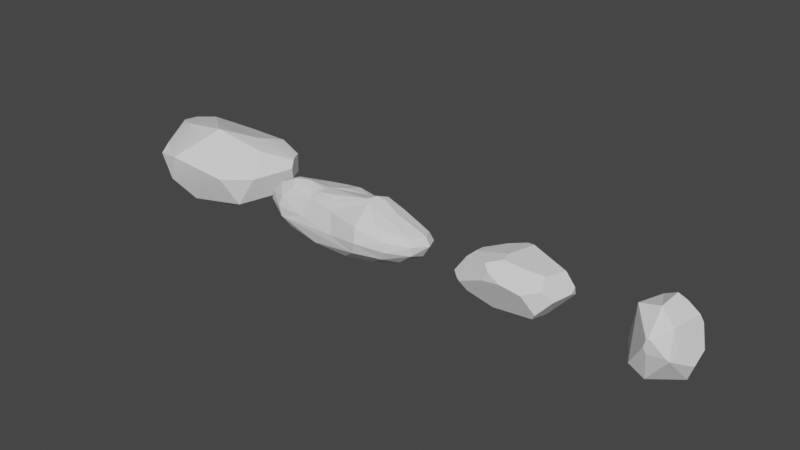 # Source: rocks.blend  (saved by Blender 2.82.7; exported with 4.5.12 LTS)
import bpy
from mathutils import Matrix  # noqa: F401  (used for matrix-valued properties, if any)

bpy.ops.wm.read_factory_settings(use_empty=True)
scene = bpy.context.scene
scene.name = 'Scene'

# ---- collections
col_collection = bpy.data.collections.new('Collection'); scene.collection.children.link(col_collection)

# ---- node groups
ng_auto_smooth = bpy.data.node_groups.new('Auto Smooth', 'GeometryNodeTree')
_s = ng_auto_smooth.interface.new_socket(name='Geometry', in_out='OUTPUT', socket_type='NodeSocketGeometry')
_s = ng_auto_smooth.interface.new_socket(name='Geometry', in_out='INPUT', socket_type='NodeSocketGeometry')
_s = ng_auto_smooth.interface.new_socket(name='Angle', in_out='INPUT', socket_type='NodeSocketFloat')
_s.subtype = 'ANGLE'
_s.min_value = 0.0
_s.max_value = 3.142
ng_auto_smooth.is_modifier = True
_N = ng_auto_smooth.nodes; _L = ng_auto_smooth.links
n0 = _N.new('NodeGroupOutput'); n0.name = 'Group Output'; n0.location = (480, -100)
n1 = _N.new('NodeGroupInput'); n1.name = 'Group Input'; n1.location = (-420, -300)
n2 = _N.new('NodeGroupInput'); n2.name = 'Group Input.001'; n2.location = (-60, -100)
n3 = _N.new('GeometryNodeSetShadeSmooth'); n3.name = 'Set Shade Smooth'; n3.location = (120, -100)
n3.domain = 'EDGE'
n4 = _N.new('GeometryNodeSetShadeSmooth'); n4.name = 'Set Shade Smooth.001'; n4.location = (300, -100)
n5 = _N.new('GeometryNodeInputMeshEdgeAngle'); n5.name = 'Edge Angle'; n5.location = (-420, -220)
n6 = _N.new('GeometryNodeInputEdgeSmooth'); n6.name = 'Is Edge Smooth'; n6.location = (-60, -160)
n7 = _N.new('GeometryNodeInputShadeSmooth'); n7.name = 'Is Face Smooth'; n7.location = (-240, -340)
n8 = _N.new('FunctionNodeBooleanMath'); n8.name = 'Boolean Math'; n8.location = (-60, -220)
n9 = _N.new('FunctionNodeCompare'); n9.name = 'Compare'; n9.location = (-240, -180)
n9.operation = 'LESS_EQUAL'
_L.new(n5.outputs[0], n9.inputs[0])
_L.new(n4.outputs[0], n0.inputs[0])
_L.new(n1.outputs[1], n9.inputs[1])
_L.new(n9.outputs[0], n8.inputs[0])
_L.new(n7.outputs[0], n8.inputs[1])
_L.new(n2.outputs[0], n3.inputs[0])
_L.new(n6.outputs[0], n3.inputs[1])
_L.new(n3.outputs[0], n4.inputs[0])
_L.new(n8.outputs[0], n3.inputs[2])
n0.is_active_output = True

# ---- world
world_world = bpy.data.worlds.new('World'); scene.world = world_world
world_world.use_nodes = True; world_world.node_tree.nodes.clear()
_N = world_world.node_tree.nodes; _L = world_world.node_tree.links
n0 = _N.new('ShaderNodeOutputWorld'); n0.name = 'World Output'; n0.location = (300, 300)
n1 = _N.new('ShaderNodeBackground'); n1.name = 'Background'; n1.location = (10, 300)
n1.inputs[0].default_value = (0.05088, 0.05088, 0.05088, 1.0)
_L.new(n1.outputs[0], n0.inputs[0])
n0.is_active_output = True
world_world.color = (0.05088, 0.05088, 0.05088)
world_world.use_sun_shadow = False
world_world.sun_shadow_jitter_overblur = 0.0

# ---- meshes
me_cube_002 = bpy.data.meshes.new('Cube.002')
me_cube_002.from_pydata([(-0.007372, -0.01011, -0.008409), (-0.01204, 0.00104, -0.00596), (-0.00788, -0.00653, -0.01176), (-0.01102, -0.004186, -0.003465), (-0.005326, 0.006016, 0.01109), (-0.008964, 0.006235, -0.004301), (0.007837, 0.007713, 0.00349), (0.009241, -0.0003814, -0.01289), (0.006134, 0.00635, -0.01125), (0.005688, -0.007429, 0.008777), (0.008783, -0.007368, -0.0006179), (0.007414, -0.01167, -0.001095), (-0.001098, -0.01002, -0.01202), (-0.0085, -0.005225, 0.01169), (-0.005777, 0.01066, -0.002554), (0.0003213, 0.008706, -0.005764), (0.01167, 0.004601, -0.002867), (0.01175, -0.001922, -0.00602), (-0.001782, -0.0004046, -0.01441), (0.0005662, 0.00363, 0.01486), (-2.515e-10, -0.005847, 0.01405), (0.001435, -0.01401, 0.005626), (0.0001232, -0.01355, -0.0003122), (-0.001004, -0.01411, 0.002245), (0.0006154, -0.01423, 0.005977), (0.006268, -0.01227, -4.495e-05), (-8.689e-05, -0.01434, 0.005626), (-0.003782, 0.007696, 0.01009), (0.008133, 0.005439, 0.008873), (0.009287, 0.006426, 0.005812), (0.0003258, 0.005469, 0.01321), (-0.003475, 0.01095, 0.001969), (-0.0001075, 0.01018, 0.001944), (0.008475, 0.00572, 0.007995), (0.003658, 0.004982, 0.01252)], [], [(13, 1, 3), (0, 3, 2), (3, 1, 2), (27, 30, 34, 28, 33, 29, 6, 32, 31), (6, 15, 32), (5, 14, 15), (4, 14, 5), (16, 10, 17), (33, 10, 16, 29), (10, 11, 17), (17, 11, 7), (23, 0, 12, 22), (26, 13, 0, 23), (2, 12, 0), (18, 2, 1), (5, 18, 1), (27, 4, 19, 30), (17, 7, 8, 16), (15, 6, 8), (8, 6, 16), (10, 9, 11), (0, 13, 3), (8, 7, 18), (18, 12, 2), (18, 7, 12), (5, 15, 18), (15, 8, 18), (12, 7, 11), (4, 5, 1, 13), (20, 19, 4, 13), (34, 30, 19), (20, 13, 26, 24), (26, 23, 22, 25, 21, 24), (11, 25, 22, 12), (9, 21, 25, 11), (20, 24, 21, 9), (14, 31, 32, 15), (10, 33, 28, 9), (9, 28, 34, 19, 20), (6, 29, 16), (4, 27, 31, 14)])
_uv = me_cube_002.uv_layers.new(name='UVMap')
_uv.uv.foreach_set('vector', [0.8737, 0.8174, 0.7497, 0.8032, 0.7789, 0.7833, 0.7663, 0.7515, 0.7789, 0.7833, 0.7366, 0.7622, 0.7789, 0.7833, 0.7497, 0.8032, 0.7366, 0.7622, 0.619, 0.933, 0.5851, 0.9192, 0.5765, 0.8996, 0.5808, 0.8661, 0.5846, 0.862, 0.5943, 0.8519, 0.6135, 0.8536, 0.6528, 0.892, 0.6655, 0.9101, 0.6131, 0.8511, 0.6914, 0.8583, 0.6528, 0.892, 0.4532, 0.9348, 0.4442, 0.8991, 0.4835, 0.8807, 0.8421, 0.886, 0.7478, 0.8806, 0.7474, 0.8437, 0.2163, 0.8462, 0.2401, 0.9192, 0.2084, 0.8767, 0.2688, 0.8599, 0.2401, 0.9192, 0.2163, 0.8462, 0.2573, 0.8518, 0.2401, 0.9192, 0.2403, 0.946, 0.2084, 0.8767, 0.2084, 0.8767, 0.2403, 0.946, 0.1595, 0.8754, 0.2407, 0.9947, 0.1557, 0.9947, 0.1516, 0.9665, 0.2281, 0.9858, 0.9122, 0.6213, 0.9897, 0.5747, 0.9601, 0.6855, 0.9166, 0.6381, 0.5266, 0.9903, 0.5733, 0.9725, 0.5426, 1.0, 0.5267, 0.9372, 0.5266, 0.9903, 0.4663, 0.9732, 0.4532, 0.9348, 0.5267, 0.9372, 0.4663, 0.9732, 0.8324, 0.8974, 0.8421, 0.886, 0.8737, 0.8984, 0.8589, 0.9041, 0.6405, 0.7765, 0.6883, 0.7673, 0.6978, 0.8048, 0.6309, 0.8045, 0.6914, 0.8583, 0.6131, 0.8511, 0.6978, 0.8048, 0.6978, 0.8048, 0.6131, 0.8511, 0.6309, 0.8045, 0.2401, 0.9192, 0.2862, 0.9375, 0.2403, 0.946, 0.9601, 0.6855, 0.9897, 0.5747, 1.0, 0.6467, 0.5258, 0.8675, 0.5733, 0.8824, 0.5267, 0.9372, 0.5267, 0.9372, 0.5733, 0.9725, 0.5266, 0.9903, 0.5267, 0.9372, 0.5733, 0.8824, 0.5733, 0.9725, 0.4532, 0.9348, 0.4835, 0.8807, 0.5267, 0.9372, 0.4835, 0.8807, 0.5258, 0.8675, 0.5267, 0.9372, 0.1516, 0.9665, 0.1595, 0.8754, 0.2403, 0.946, 0.8421, 0.886, 0.7474, 0.8437, 0.7497, 0.8032, 0.8737, 0.8174, 0.9383, 0.548, 0.9603, 0.5053, 1.0, 0.5261, 0.9897, 0.5747, 0.5765, 0.8996, 0.5851, 0.9192, 0.5733, 0.9195, 0.9383, 0.548, 0.9897, 0.5747, 0.9122, 0.6213, 0.9085, 0.6177, 0.2631, 0.994, 0.2407, 0.9947, 0.2281, 0.9858, 0.2442, 0.9543, 0.2667, 0.9861, 0.2669, 0.9908, 0.2403, 0.946, 0.2442, 0.9543, 0.2281, 0.9858, 0.1516, 0.9665, 0.2862, 0.9375, 0.2667, 0.9861, 0.2442, 0.9543, 0.2403, 0.946, 0.9383, 0.548, 0.9085, 0.6177, 0.904, 0.6167, 0.8974, 0.5668, 0.6978, 0.9039, 0.6655, 0.9101, 0.6528, 0.892, 0.6914, 0.8583, 0.2401, 0.9192, 0.2688, 0.8599, 0.2734, 0.8632, 0.2862, 0.9375, 0.8974, 0.5668, 0.9166, 0.51, 0.9441, 0.5043, 0.9603, 0.5053, 0.9383, 0.548, 0.6108, 0.8524, 0.5943, 0.8519, 0.6309, 0.8045, 0.8421, 0.886, 0.8324, 0.8974, 0.7752, 0.8986, 0.7478, 0.8806])
me_cube_002.use_remesh_fix_poles = True
me_cube_002.use_remesh_preserve_attributes = False
me_cube_002.use_mirror_vertex_groups = False
me_cube_002.update()
me_sphere = bpy.data.meshes.new('Sphere')
me_sphere.from_pydata([(-0.001302, 0.008849, 0.006942), (0.001337, 0.011, 0.002788), (0.001687, 0.01479, -0.003484), (0.0007928, 0.01587, -0.006852), (0.0002731, 0.01123, -0.01176), (-0.000174, 0.004844, -0.01457), (0.007714, 0.005204, 0.008658), (0.01049, 0.006507, 0.006841), (0.01643, 0.007686, 0.000334), (0.0199, 0.01168, -0.006875), (0.01269, 0.01305, -0.008758), (0.009946, 0.01066, -0.01149), (0.008353, 0.005778, -0.01382), (0.006474, 0.002103, 0.009861), (0.01526, 0.004672, 0.01059), (0.02606, 0.008737, 0.002421), (0.02789, 0.01049, -0.003186), (0.02461, 0.01057, -0.007476), (0.01816, 0.00829, -0.01139), (0.02121, 0.006918, 0.006329), (0.03459, 0.005855, 0.001434), (0.03647, 0.006347, -0.001715), (0.03293, 0.005891, -0.006869), (0.02401, 0.004513, -0.01129), (0.01417, -0.0007347, 0.01256), (0.01691, 0.0009968, 0.01113), (0.0227, 0.0005271, 0.007638), (0.03679, 0.001097, 0.002091), (0.03909, 0.0005678, -0.001222), (0.03608, 0.000239, -0.006186), (0.02634, 0.0001656, -0.0111), (0.01246, 0.001168, -0.0142), (0.02081, -0.004587, 0.008063), (0.03385, -0.004979, 0.002237), (0.03585, -0.006195, -0.0002103), (0.0355, -0.006223, -0.003889), (0.02897, -0.00517, -0.009127), (0.0177, -0.003233, -0.01306), (0.01256, -0.004812, 0.01257), (0.0145, -0.005861, 0.01191), (0.02326, -0.01066, 0.005083), (0.02751, -0.0117, 0.0009909), (0.0276, -0.01214, -0.002724), (0.02532, -0.0111, -0.006672), (0.01813, -0.007998, -0.01143), (-0.0003502, -0.006461, 0.0092), (0.01471, -0.01446, 0.004829), (0.0155, -0.01607, -0.001228), (0.004839, -0.004292, -0.01455), (-0.0003317, -0.007886, 0.008511), (-0.0008403, -0.01068, 0.004915), (0.001849, -0.01415, -0.002926), (0.01368, -0.01496, -0.006268), (0.006778, -0.01123, -0.01147), (-0.00733, -0.006731, 0.009566), (-0.01342, -0.008795, 0.006173), (-0.01544, -0.01205, -0.001118), (-0.00824, -0.01239, -0.01021), (-0.003634, -0.008285, -0.01342), (-0.01317, -0.006063, 0.00882), (-0.02362, -0.008119, 0.007544), (-0.02744, -0.01083, 0.003544), (-0.02815, -0.01207, -0.0004734), (-0.02684, -0.01201, -0.004645), (-0.02329, -0.01043, -0.008646), (-0.01762, -0.008352, -0.01179), (-0.01019, -0.004252, 0.009401), (-0.02516, -0.004793, 0.009944), (-0.03184, -0.006082, 0.007122), (-0.0361, -0.006956, 0.002526), (-0.0369, -0.007032, -0.001665), (-0.03267, -0.00634, -0.007329), (-0.0235, -0.004615, -0.01184), (-0.03552, -0.0001452, 0.004986), (-0.03875, -9.652e-06, 0.002499), (-0.0398, -0.000228, -0.0004369), (-0.03869, -0.0002266, -0.004225), (-0.03163, -0.0002134, -0.009532), (-0.01961, -0.0001294, -0.01332), (-0.009644, -0.002846, -0.01457), (-0.01894, -0.002812, 0.01037), (-0.02578, -0.001668, 0.009382), (-0.03623, 0.006154, 0.0003268), (-0.03593, 0.006545, -0.003336), (-0.03278, 0.005956, -0.007276), (-0.02356, 0.004286, -0.01184), (-0.01056, -0.001728, 0.00924), (-0.01963, 0.00759, 0.00598), (-0.02498, 0.01069, 0.002888), (-0.02803, 0.01186, -0.002189), (-0.02503, 0.01119, -0.007191), (-0.01788, 0.008004, -0.01182), (-0.01234, 0.003784, -0.01406), (-0.003262, 0.001176, -0.01504), (-0.009051, 0.009313, 0.006704), (-0.01399, 0.01376, 0.003791), (-0.01506, 0.01597, -0.001738), (-0.0134, 0.01512, -0.006553), (-0.009552, 0.01049, -0.01175), (-0.004572, 0.001225, 0.009658), (-0.000882, 0.006818, 0.008908)], [], [(2, 9, 3), (6, 13, 14), (9, 17, 10), (15, 19, 20), (12, 31, 5), (93, 5, 31), (19, 25, 26), (30, 36, 37), (31, 37, 48), (93, 31, 48), (28, 34, 35), (29, 35, 36), (33, 41, 34), (35, 42, 43), (36, 43, 44), (32, 40, 33), (37, 44, 48), (40, 46, 41), (45, 49, 38), (38, 49, 39), (9, 2, 1, 8), (51, 63, 52), (49, 54, 55), (63, 64, 57), (55, 59, 67), (55, 67, 60), (57, 65, 58), (55, 60, 61), (58, 79, 48), (93, 48, 79), (61, 68, 69), (62, 70, 63), (59, 66, 80), (63, 71, 64), (60, 67, 68), (70, 76, 71), (67, 80, 81), (71, 77, 72), (72, 78, 79), (78, 85, 92), (74, 82, 75), (76, 83, 84), (80, 87, 81), (77, 84, 85), (13, 6, 100, 99), (6, 7, 0, 100), (3, 9, 10), (11, 4, 3, 10), (7, 8, 1, 0), (12, 5, 4, 11), (16, 9, 8, 15), (14, 19, 7, 6), (9, 16, 17), (18, 11, 10, 17), (19, 15, 8, 7), (23, 18, 17, 22), (11, 18, 12), (19, 14, 25), (31, 12, 18, 23), (20, 21, 16, 15), (22, 17, 16, 21), (24, 25, 14, 13), (27, 28, 21, 20), (29, 22, 21, 28), (30, 23, 22, 29), (26, 27, 20, 19), (32, 26, 25, 39), (23, 30, 31), (33, 27, 26, 32), (30, 29, 36), (34, 28, 27, 33), (31, 30, 37), (39, 25, 24, 38), (29, 28, 35), (42, 35, 34, 41), (52, 53, 44, 43), (36, 35, 43), (32, 39, 40), (37, 36, 44), (33, 40, 41), (47, 52, 43, 42), (48, 44, 53), (41, 46, 47), (42, 41, 47), (51, 47, 46, 50), (52, 47, 51), (53, 52, 57), (48, 53, 58), (56, 51, 50, 55), (53, 57, 58), (61, 62, 56, 55), (51, 56, 63), (49, 45, 54), (52, 63, 57), (50, 49, 55), (55, 54, 59), (57, 64, 65), (58, 65, 79), (69, 70, 62, 61), (56, 62, 63), (61, 60, 68), (65, 72, 79), (72, 65, 64, 71), (59, 54, 66), (63, 70, 71), (67, 59, 80), (81, 73, 68, 67), (80, 66, 86), (71, 76, 77), (73, 74, 69, 68), (72, 77, 78), (74, 75, 70, 69), (82, 74, 73, 88), (70, 75, 76), (92, 93, 79, 78), (82, 83, 76, 75), (90, 91, 85, 84), (77, 76, 84), (78, 77, 85), (73, 81, 88), (80, 86, 87), (89, 90, 84, 83), (81, 87, 88), (92, 85, 91), (82, 88, 89), (83, 82, 89), (96, 89, 88, 95), (93, 92, 5), (96, 97, 90, 89), (94, 87, 86, 99), (97, 98, 91, 90), (95, 88, 87, 94), (98, 5, 92, 91), (100, 0, 94, 99), (3, 4, 98, 97), (1, 95, 94, 0), (2, 96, 95, 1), (5, 98, 4), (3, 97, 96, 2), (24, 13, 99, 86, 66, 54, 45, 38), (40, 39, 49, 50, 46)])
me_sphere.polygons.foreach_set('use_smooth', [True] * 141)
_uv = me_sphere.uv_layers.new(name='UVMap')
_uv.uv.foreach_set('vector', [0.5938, 0.257, 0.5872, 0.376, 0.5733, 0.2507, 0.6932, 0.2998, 0.7134, 0.2929, 0.7027, 0.349, 0.0321, 0.5236, 0.039, 0.4927, 0.0336, 0.5713, 0.6428, 0.4173, 0.6708, 0.3866, 0.649, 0.4735, 0.09302, 0.5969, 0.1183, 0.5682, 0.1033, 0.6518, 0.1259, 0.6701, 0.1033, 0.6518, 0.1183, 0.5682, 0.6708, 0.3866, 0.7216, 0.361, 0.7058, 0.3985, 0.271, 0.7524, 0.2391, 0.7617, 0.2655, 0.6911, 0.1183, 0.5682, 0.1367, 0.532, 0.1516, 0.6151, 0.1259, 0.6701, 0.1183, 0.5682, 0.1516, 0.6151, 0.2246, 0.8462, 0.1906, 0.8161, 0.2091, 0.8077, 0.2479, 0.8192, 0.2091, 0.8077, 0.2391, 0.7617, 0.4935, 0.4, 0.4611, 0.4441, 0.4752, 0.3887, 0.2091, 0.8077, 0.1772, 0.7515, 0.2013, 0.7331, 0.2391, 0.7617, 0.2013, 0.7331, 0.2373, 0.6876, 0.5307, 0.4815, 0.4877, 0.4693, 0.4935, 0.4, 0.2655, 0.6911, 0.2373, 0.6876, 0.2668, 0.6095, 0.4877, 0.4693, 0.4744, 0.5262, 0.4611, 0.4441, 0.5402, 0.6185, 0.5305, 0.6193, 0.5559, 0.5329, 0.5559, 0.5329, 0.5305, 0.6193, 0.5469, 0.5211, 0.5872, 0.376, 0.5938, 0.257, 0.6408, 0.2563, 0.6404, 0.3551, 0.4468, 0.6127, 0.4653, 0.7982, 0.4202, 0.538, 0.5305, 0.6193, 0.5449, 0.6636, 0.5231, 0.7053, 0.1801, 0.4221, 0.2074, 0.4396, 0.2092, 0.5236, 0.5231, 0.7053, 0.5478, 0.7015, 0.566, 0.778, 0.5231, 0.7053, 0.566, 0.778, 0.5387, 0.7704, 0.2092, 0.5236, 0.2328, 0.4721, 0.2432, 0.5533, 0.5231, 0.7053, 0.5387, 0.7704, 0.5098, 0.7979, 0.2432, 0.5533, 0.271, 0.5253, 0.2668, 0.6095, 0.1259, 0.6701, 0.1516, 0.6151, 0.1479, 0.7095, 0.5098, 0.7979, 0.5508, 0.8229, 0.5277, 0.8529, 0.9936, 0.1061, 0.9698, 0.1537, 0.9697, 0.09054, 0.5478, 0.7015, 0.557, 0.6812, 0.5733, 0.7368, 0.9697, 0.09054, 0.9355, 0.1285, 0.942, 0.07652, 0.5387, 0.7704, 0.566, 0.778, 0.5508, 0.8229, 0.9698, 0.1537, 0.9331, 0.1858, 0.9355, 0.1285, 0.7539, 0.09006, 0.7452, 0.1298, 0.7371, 0.08499, 0.9355, 0.1285, 0.9032, 0.1498, 0.9049, 0.0972, 0.1516, 0.7978, 0.1314, 0.775, 0.1479, 0.7095, 0.1314, 0.775, 0.1031, 0.8024, 0.1107, 0.73, 0.9708, 0.2064, 0.9387, 0.2237, 0.9546, 0.1999, 0.1042, 0.8967, 0.06322, 0.8819, 0.07994, 0.862, 0.7452, 0.1298, 0.677, 0.1217, 0.7371, 0.08499, 0.1215, 0.8521, 0.07994, 0.862, 0.1031, 0.8024, 0.7134, 0.2929, 0.6932, 0.2998, 0.6893, 0.2436, 0.7194, 0.2215, 0.6932, 0.2998, 0.678, 0.3173, 0.6709, 0.2401, 0.6893, 0.2436, 0.01471, 0.6492, 0.0321, 0.5236, 0.0336, 0.5713, 0.05744, 0.5884, 0.05806, 0.6514, 0.01471, 0.6492, 0.0336, 0.5713, 0.678, 0.3173, 0.6404, 0.3551, 0.6408, 0.2563, 0.6709, 0.2401, 0.09302, 0.5969, 0.1033, 0.6518, 0.05806, 0.6514, 0.05744, 0.5884, 0.6079, 0.4283, 0.5872, 0.376, 0.6404, 0.3551, 0.6428, 0.4173, 0.7027, 0.349, 0.6708, 0.3866, 0.678, 0.3173, 0.6932, 0.2998, 0.0321, 0.5236, 0.02278, 0.4706, 0.039, 0.4927, 0.06759, 0.5341, 0.05744, 0.5884, 0.0336, 0.5713, 0.039, 0.4927, 0.6708, 0.3866, 0.6428, 0.4173, 0.6404, 0.3551, 0.678, 0.3173, 0.08615, 0.4945, 0.06759, 0.5341, 0.039, 0.4927, 0.05989, 0.4365, 0.05744, 0.5884, 0.06759, 0.5341, 0.09302, 0.5969, 0.6708, 0.3866, 0.7027, 0.349, 0.7216, 0.361, 0.1183, 0.5682, 0.09302, 0.5969, 0.06759, 0.5341, 0.08615, 0.4945, 0.649, 0.4735, 0.6315, 0.4854, 0.6079, 0.4283, 0.6428, 0.4173, 0.05989, 0.4365, 0.039, 0.4927, 0.02278, 0.4706, 0.03754, 0.4129, 0.737, 0.3438, 0.7216, 0.361, 0.7027, 0.349, 0.7134, 0.2929, 0.6733, 0.4894, 0.6596, 0.5043, 0.6315, 0.4854, 0.649, 0.4735, 0.08729, 0.4134, 0.05989, 0.4365, 0.03754, 0.4129, 0.06647, 0.3931, 0.1085, 0.4773, 0.08615, 0.4945, 0.05989, 0.4365, 0.08729, 0.4134, 0.7058, 0.3985, 0.6733, 0.4894, 0.649, 0.4735, 0.6708, 0.3866, 0.5307, 0.4815, 0.5506, 0.4676, 0.5727, 0.5033, 0.5469, 0.5211, 0.08615, 0.4945, 0.1085, 0.4773, 0.1183, 0.5682, 0.4935, 0.4, 0.5185, 0.3788, 0.5506, 0.4676, 0.5307, 0.4815, 0.271, 0.7524, 0.2479, 0.8192, 0.2391, 0.7617, 0.4752, 0.3887, 0.499, 0.3657, 0.5185, 0.3788, 0.4935, 0.4, 0.1183, 0.5682, 0.1085, 0.4773, 0.1367, 0.532, 0.5469, 0.5211, 0.5727, 0.5033, 0.5733, 0.521, 0.5559, 0.5329, 0.2479, 0.8192, 0.2246, 0.8462, 0.2091, 0.8077, 0.1772, 0.7515, 0.2091, 0.8077, 0.1906, 0.8161, 0.1603, 0.758, 0.1814, 0.6569, 0.2224, 0.6136, 0.2373, 0.6876, 0.2013, 0.7331, 0.2391, 0.7617, 0.2091, 0.8077, 0.2013, 0.7331, 0.5307, 0.4815, 0.5469, 0.5211, 0.4877, 0.4693, 0.2655, 0.6911, 0.2391, 0.7617, 0.2373, 0.6876, 0.4935, 0.4, 0.4877, 0.4693, 0.4611, 0.4441, 0.1516, 0.6742, 0.1814, 0.6569, 0.2013, 0.7331, 0.1772, 0.7515, 0.2668, 0.6095, 0.2373, 0.6876, 0.2224, 0.6136, 0.4611, 0.4441, 0.4744, 0.5262, 0.438, 0.5244, 0.4414, 0.4454, 0.4611, 0.4441, 0.438, 0.5244, 0.4468, 0.6127, 0.438, 0.5244, 0.4744, 0.5262, 0.5012, 0.6252, 0.1814, 0.6569, 0.1516, 0.6742, 0.1664, 0.5931, 0.2224, 0.6136, 0.1814, 0.6569, 0.2092, 0.5236, 0.2668, 0.6095, 0.2224, 0.6136, 0.2432, 0.5533, 0.4751, 0.7229, 0.4468, 0.6127, 0.5012, 0.6252, 0.5231, 0.7053, 0.2224, 0.6136, 0.2092, 0.5236, 0.2432, 0.5533, 0.5098, 0.7979, 0.4856, 0.8048, 0.4751, 0.7229, 0.5231, 0.7053, 0.4468, 0.6127, 0.4751, 0.7229, 0.4653, 0.7982, 0.5305, 0.6193, 0.5402, 0.6185, 0.5449, 0.6636, 0.1814, 0.6569, 0.1801, 0.4221, 0.2092, 0.5236, 0.5012, 0.6252, 0.5305, 0.6193, 0.5231, 0.7053, 0.5231, 0.7053, 0.5449, 0.6636, 0.5478, 0.7015, 0.2092, 0.5236, 0.2074, 0.4396, 0.2328, 0.4721, 0.2432, 0.5533, 0.2328, 0.4721, 0.271, 0.5253, 0.5277, 0.8529, 0.5079, 0.86, 0.4856, 0.8048, 0.5098, 0.7979, 0.3087, 0.4691, 0.2875, 0.3968, 0.3087, 0.3931, 0.5098, 0.7979, 0.5387, 0.7704, 0.5508, 0.8229, 0.2328, 0.4721, 0.2479, 0.4436, 0.271, 0.5253, 0.2479, 0.4436, 0.2328, 0.4721, 0.2074, 0.4396, 0.2167, 0.3931, 0.5478, 0.7015, 0.5449, 0.6636, 0.557, 0.6812, 0.9697, 0.09054, 0.9698, 0.1537, 0.9355, 0.1285, 0.566, 0.778, 0.5478, 0.7015, 0.5733, 0.7368, 0.7371, 0.08499, 0.7121, 0.02109, 0.7483, 0.04703, 0.7539, 0.09006, 0.7452, 0.1298, 0.7448, 0.1869, 0.7326, 0.1837, 0.9355, 0.1285, 0.9331, 0.1858, 0.9032, 0.1498, 0.5697, 0.8455, 0.5604, 0.8675, 0.5277, 0.8529, 0.5508, 0.8229, 0.1516, 0.7978, 0.1215, 0.8521, 0.1314, 0.775, 0.9708, 0.2064, 0.9546, 0.1999, 0.9698, 0.1537, 0.9936, 0.1638, 0.6615, 0.01418, 0.7006, 0.0, 0.7121, 0.02109, 0.6497, 0.08579, 0.9698, 0.1537, 0.9546, 0.1999, 0.9331, 0.1858, 0.1107, 0.73, 0.1259, 0.6701, 0.1479, 0.7095, 0.1314, 0.775, 0.9387, 0.2237, 0.9165, 0.2142, 0.9331, 0.1858, 0.9546, 0.1999, 0.04886, 0.8142, 0.0811, 0.7674, 0.1031, 0.8024, 0.07994, 0.862, 0.1215, 0.8521, 0.1042, 0.8967, 0.07994, 0.862, 0.1314, 0.775, 0.1215, 0.8521, 0.1031, 0.8024, 0.7121, 0.02109, 0.7371, 0.08499, 0.6497, 0.08579, 0.7452, 0.1298, 0.7326, 0.1837, 0.677, 0.1217, 0.02779, 0.833, 0.04886, 0.8142, 0.07994, 0.862, 0.06322, 0.8819, 0.7371, 0.08499, 0.677, 0.1217, 0.6497, 0.08579, 0.1107, 0.73, 0.1031, 0.8024, 0.0811, 0.7674, 0.6615, 0.01418, 0.6497, 0.08579, 0.6213, 0.06537, 0.6424, 0.01586, 0.6615, 0.01418, 0.6213, 0.06537, 0.6011, 0.1481, 0.6213, 0.06537, 0.6497, 0.08579, 0.637, 0.1561, 0.1259, 0.6701, 0.1107, 0.73, 0.1033, 0.6518, 0.0, 0.7509, 0.02178, 0.7407, 0.04886, 0.8142, 0.02779, 0.833, 0.6697, 0.1897, 0.677, 0.1217, 0.7326, 0.1837, 0.7194, 0.2215, 0.02178, 0.7407, 0.06495, 0.7146, 0.0811, 0.7674, 0.04886, 0.8142, 0.637, 0.1561, 0.6497, 0.08579, 0.677, 0.1217, 0.6697, 0.1897, 0.06495, 0.7146, 0.1033, 0.6518, 0.1107, 0.73, 0.0811, 0.7674, 0.6893, 0.2436, 0.6709, 0.2401, 0.6697, 0.1897, 0.7194, 0.2215, 0.01471, 0.6492, 0.05806, 0.6514, 0.06495, 0.7146, 0.02178, 0.7407, 0.6408, 0.2563, 0.637, 0.1561, 0.6697, 0.1897, 0.6709, 0.2401, 0.5938, 0.257, 0.6011, 0.1481, 0.637, 0.1561, 0.6408, 0.2563, 0.1033, 0.6518, 0.06495, 0.7146, 0.05806, 0.6514, 0.5733, 0.2507, 0.5819, 0.159, 0.6011, 0.1481, 0.5938, 0.257, 0.737, 0.3438, 0.7134, 0.2929, 0.7194, 0.2215, 0.7326, 0.1837, 0.7448, 0.1869, 0.7562, 0.2063, 0.7514, 0.2514, 0.7562, 0.3347, 0.4877, 0.4693, 0.5469, 0.5211, 0.5305, 0.6193, 0.5012, 0.6252, 0.4744, 0.5262])
me_sphere.use_remesh_fix_poles = True
me_sphere.use_remesh_preserve_attributes = False
me_sphere.use_mirror_vertex_groups = False
me_sphere.update()
me_sphere_001 = bpy.data.meshes.new('Sphere.001')
me_sphere_001.from_pydata([(-0.01553, 0.01183, -0.001605), (0.01324, 0.0009588, -0.01035), (0.02099, 0.00383, -0.000645), (0.01445, -0.003341, 0.007006), (0.005025, 0.01425, -0.003601), (0.01032, 0.01205, -0.004483), (0.01714, 0.00556, 0.006421), (0.0207, 0.00635, 0.000913), (0.02031, 0.007723, -0.002659), (0.005363, -0.006119, 0.008799), (-0.0005314, -0.006823, 0.009956), (-0.02076, -0.008098, -0.0007701), (-0.01588, -0.007608, 0.0063), (-0.006024, -0.01045, 0.00827), (-0.003503, -0.01208, 0.005984), (0.008618, 0.01172, -0.006878), (0.005185, 0.01314, -0.006112), (0.01247, 0.001503, -0.01055), (-0.001578, -0.003768, -0.01102), (0.01276, -0.007669, -0.008562), (-0.004228, -0.006906, -0.01065), (0.001802, -0.01296, 0.003532), (-0.006086, -0.01241, 0.002112), (-0.02175, -0.003752, -0.002656), (-0.01709, -0.01023, -0.003165), (-0.01458, -0.00866, -0.006768), (-0.01877, -0.009406, -0.002443), (-0.01801, -0.007272, -0.005026), (-0.01948, 0.009054, -0.0006161), (-0.01655, 0.006611, 0.003916), (0.001004, 0.009611, 0.009548), (-0.01513, -0.003245, 0.006969), (-0.001608, -0.002968, 0.01014), (-0.01512, 0.000926, 0.00657), (-0.009019, 0.008125, 0.00732), (-0.002459, 0.01105, 0.00859), (-0.00615, 0.01223, -0.005403), (-0.00515, 0.0134, 0.004317), (0.01562, -0.007603, 0.003253), (0.01182, -0.01087, 0.002396), (0.0104, -0.0121, 0.001691), (0.01436, -0.008684, -0.006111), (0.01896, -0.004724, -0.000994)], [], [(15, 5, 8, 1, 17), (8, 7, 2), (26, 11, 23, 27), (34, 29, 33), (4, 16, 36, 0, 37), (31, 32, 30, 35, 34, 33), (26, 27, 25, 24), (32, 10, 9, 3, 6, 30), (22, 21, 14), (18, 17, 1, 19, 20), (39, 40, 41, 42, 38), (41, 40, 21, 22, 24, 25, 20, 19), (11, 26, 24, 22, 14, 13, 12), (33, 29, 28, 23, 11, 12, 31), (36, 18, 20, 25, 27, 23, 28, 0), (13, 10, 32, 31, 12), (34, 35, 37, 0, 28, 29), (16, 15, 17, 18, 36), (35, 30, 6, 7, 8, 5, 4, 37), (16, 4, 5, 15), (2, 42, 41, 19, 1, 8), (14, 21, 40, 39, 9, 10, 13), (9, 39, 38, 3), (3, 38, 42, 2, 7, 6)])
_uv = me_sphere_001.uv_layers.new(name='UVMap')
_uv.uv.foreach_set('vector', [0.5945, 0.5717, 0.5876, 0.5649, 0.6064, 0.5043, 0.6658, 0.5356, 0.6631, 0.5401, 0.9216, 0.8164, 0.9461, 0.8224, 0.9381, 0.8401, 0.7366, 0.748, 0.7267, 0.7634, 0.7028, 0.7673, 0.7269, 0.7394, 0.7755, 0.5761, 0.7964, 0.5288, 0.8304, 0.5474, 0.5751, 0.5999, 0.5862, 0.5948, 0.5972, 0.6671, 0.5988, 0.7321, 0.5733, 0.6765, 0.8571, 0.5534, 0.8357, 0.6401, 0.7514, 0.6386, 0.7472, 0.6141, 0.7755, 0.5761, 0.8304, 0.5474, 0.7873, 0.4585, 0.7703, 0.4498, 0.7659, 0.4254, 0.7861, 0.4467, 0.8357, 0.6401, 0.8589, 0.6523, 0.8462, 0.6878, 0.8157, 0.7403, 0.7549, 0.7444, 0.7514, 0.6386, 0.8388, 0.3857, 0.8607, 0.3382, 0.867, 0.3756, 0.7052, 0.627, 0.6631, 0.5401, 0.6658, 0.5356, 0.7179, 0.5401, 0.726, 0.6438, 0.8675, 0.2735, 0.8619, 0.2813, 0.8159, 0.2442, 0.8519, 0.2237, 0.876, 0.2513, 0.8159, 0.2442, 0.8619, 0.2813, 0.8607, 0.3382, 0.8388, 0.3857, 0.7861, 0.4467, 0.7659, 0.4254, 0.7562, 0.3541, 0.797, 0.2504, 0.7935, 0.4738, 0.7873, 0.4585, 0.7861, 0.4467, 0.8388, 0.3857, 0.867, 0.3756, 0.876, 0.3952, 0.8455, 0.4544, 0.8304, 0.5474, 0.7964, 0.5288, 0.7855, 0.5043, 0.8712, 0.5069, 0.8974, 0.5204, 0.8863, 0.5544, 0.8571, 0.5534, 0.5972, 0.6671, 0.7052, 0.627, 0.726, 0.6438, 0.7366, 0.7149, 0.7269, 0.7394, 0.7028, 0.7673, 0.617, 0.7581, 0.5988, 0.7321, 0.8902, 0.6218, 0.8589, 0.6523, 0.8357, 0.6401, 0.8571, 0.5534, 0.8863, 0.5544, 0.7755, 0.5761, 0.7472, 0.6141, 0.7366, 0.5914, 0.7623, 0.5248, 0.7855, 0.5043, 0.7964, 0.5288, 0.5862, 0.5948, 0.5945, 0.5717, 0.6631, 0.5401, 0.7052, 0.627, 0.5972, 0.6671, 0.9816, 0.7653, 0.9906, 0.7768, 0.9809, 0.8196, 0.9461, 0.8224, 0.9216, 0.8164, 0.9017, 0.7814, 0.9032, 0.7619, 0.9507, 0.7515, 0.5862, 0.5948, 0.5751, 0.5999, 0.5876, 0.5649, 0.5945, 0.5717, 0.9381, 0.8401, 0.9417, 0.8931, 0.9095, 0.9186, 0.892, 0.9127, 0.8737, 0.8597, 0.9216, 0.8164, 0.8974, 0.6387, 0.8959, 0.6721, 0.8784, 0.7241, 0.8684, 0.7317, 0.8462, 0.6878, 0.8589, 0.6523, 0.8902, 0.6218, 0.8462, 0.6878, 0.8684, 0.7317, 0.8419, 0.7515, 0.8157, 0.7403, 0.9906, 0.8735, 0.9701, 0.9049, 0.9417, 0.8931, 0.9381, 0.8401, 0.9461, 0.8224, 0.9809, 0.8196])
me_sphere_001.use_remesh_fix_poles = True
me_sphere_001.use_remesh_preserve_attributes = False
me_sphere_001.use_mirror_vertex_groups = False
me_sphere_001.update()
me_sphere_003 = bpy.data.meshes.new('Sphere.003')
me_sphere_003.from_pydata([(-0.0003965, -0.02351, 0.005084), (-0.004151, -0.02259, -0.006306), (-0.01077, -0.02156, 0.003565), (-0.02297, -0.008525, -0.005466), (-0.01825, -0.006879, -0.01651), (-0.01483, -0.01457, 0.005079), (-0.009052, -0.007575, 0.01334), (-0.0198, -0.0004243, 0.01013), (-0.021, 0.003298, -0.01562), (-0.02225, 0.008577, 0.008137), (-0.0183, 0.01408, -0.006166), (-0.01768, 0.01576, 0.007115), (-0.005076, 0.02535, 0.001788), (-0.005008, 0.01312, -0.01295), (0.001941, 0.02359, -0.006397), (0.005525, 0.01738, 0.004701), (0.02173, 0.01972, 0.005022), (-0.006233, -0.001601, -0.02073), (-0.003331, 0.00468, -0.01953), (0.02617, 0.01697, -0.0117), (0.02005, 0.00585, 0.00996), (-0.002104, 0.003207, 0.01256), (0.0214, 0.002636, -0.01764), (0.03452, -0.0001989, -0.01057), (0.03324, -0.009918, -0.0005053), (0.02773, 0.0002396, 0.007557), (0.0184, -0.007372, -0.01788), (0.0268, -0.01282, -0.01279), (0.02121, -0.01787, -0.001182), (0.01636, -0.01627, 0.004751), (0.008719, -0.0146, 0.01264), (0.009958, -0.006457, 0.0153), (0.003269, -0.01663, -0.01564), (0.03428, 0.01559, -0.005124), (0.03611, 0.0121, 0.003325), (0.03867, 0.008081, -0.00398), (0.0392, 0.006975, 0.0005273), (0.0374, 0.009917, 0.003031), (0.03351, 0.01655, 0.002647), (-0.02488, 0.0005716, 0.002032), (-0.02586, -0.003386, -0.004541), (-0.02336, -0.004668, -0.0004079), (-0.02506, 0.002199, -0.009142), (-0.02558, 0.004678, 0.001814), (-0.02424, 0.006609, -0.004728), (-0.02411, 0.007132, 0.0006711)], [], [(32, 1, 4), (1, 0, 2), (21, 6, 31), (32, 4, 17), (0, 5, 2), (1, 3, 4), (5, 6, 7), (17, 4, 8), (7, 6, 21), (8, 10, 13), (8, 13, 18), (10, 12, 14), (12, 15, 16), (13, 19, 22), (14, 12, 16), (3, 1, 2, 5), (20, 21, 31), (35, 36, 24, 23), (18, 22, 17), (36, 37, 25, 24), (22, 19, 23), (23, 24, 27), (17, 22, 26), (24, 29, 28), (25, 31, 30), (27, 28, 32), (26, 32, 17), (28, 0, 1), (29, 30, 0), (28, 1, 32), (30, 31, 6), (0, 6, 5), (40, 42, 8, 4, 3), (26, 22, 23, 27), (45, 44, 42, 40, 41, 39, 43), (42, 44, 10, 8), (7, 11, 9), (7, 21, 11), (44, 45, 11, 10), (8, 18, 17), (11, 12, 10), (10, 14, 13), (21, 15, 11), (11, 15, 12), (14, 19, 13), (15, 21, 20), (14, 16, 19), (13, 22, 18), (15, 20, 16), (38, 34, 37, 36, 35, 33), (20, 31, 25), (24, 28, 27), (25, 29, 24), (25, 30, 29), (27, 32, 26), (29, 0, 28), (30, 6, 0), (16, 20, 34, 38), (20, 25, 37, 34), (19, 33, 35, 23), (16, 38, 33, 19), (9, 11, 45, 43), (3, 5, 41, 40), (5, 7, 39, 41), (7, 9, 43, 39)])
me_sphere_003.polygons.foreach_set('use_smooth', [True] * 65)
_uv = me_sphere_003.uv_layers.new(name='UVMap')
_uv.uv.foreach_set('vector', [0.4202, 0.7127, 0.356, 0.7247, 0.4124, 0.8602, 0.356, 0.7247, 0.3036, 0.7026, 0.301, 0.7621, 0.1727, 0.135, 0.09441, 0.1049, 0.1272, 0.2242, 0.3087, 0.1764, 0.33, 0.3268, 0.3781, 0.2586, 0.001473, 0.181, 0.03988, 0.07748, 0.0, 0.1125, 0.356, 0.7247, 0.3498, 0.8769, 0.4124, 0.8602, 0.03988, 0.07748, 0.09441, 0.1049, 0.1254, 0.02729, 0.3781, 0.2586, 0.33, 0.3268, 0.3888, 0.3611, 0.1254, 0.02729, 0.09441, 0.1049, 0.1727, 0.135, 0.3888, 0.3611, 0.4713, 0.3657, 0.4801, 0.2782, 0.3888, 0.3611, 0.4801, 0.2782, 0.4231, 0.2513, 0.4713, 0.3657, 0.5733, 0.3046, 0.5645, 0.2545, 0.3087, 0.08747, 0.2721, 0.1652, 0.3087, 0.2652, 0.4801, 0.2782, 0.5595, 0.08983, 0.456, 0.09379, 0.8935, 0.4348, 0.9325, 0.4723, 0.9584, 0.3545, 0.3498, 0.8769, 0.356, 0.7247, 0.301, 0.7621, 0.2992, 0.8116, 0.2184, 0.2725, 0.1727, 0.135, 0.1272, 0.2242, 0.381, 0.7026, 0.4054, 0.7003, 0.4202, 0.6152, 0.3571, 0.6564, 0.4231, 0.2513, 0.456, 0.09379, 0.3781, 0.2586, 0.2488, 0.3931, 0.2659, 0.3777, 0.1919, 0.3288, 0.1321, 0.3773, 0.456, 0.09379, 0.5595, 0.08983, 0.4701, 0.00977, 0.3571, 0.6564, 0.4202, 0.6152, 0.3563, 0.5748, 0.3781, 0.2586, 0.456, 0.09379, 0.389, 0.09603, 0.1321, 0.3773, 0.07012, 0.2781, 0.06487, 0.3112, 0.1919, 0.3288, 0.1272, 0.2242, 0.07255, 0.2271, 0.3563, 0.5748, 0.4125, 0.5226, 0.3141, 0.4301, 0.389, 0.09603, 0.3087, 0.1764, 0.3781, 0.2586, 0.4125, 0.5226, 0.4202, 0.3795, 0.3581, 0.3657, 0.07012, 0.2781, 0.07255, 0.2271, 0.001473, 0.181, 0.4125, 0.5226, 0.3581, 0.3657, 0.3141, 0.4301, 0.07255, 0.2271, 0.1272, 0.2242, 0.09441, 0.1049, 0.001473, 0.181, 0.09441, 0.1049, 0.03988, 0.07748, 0.3496, 0.9129, 0.3817, 0.9323, 0.4202, 0.9166, 0.4124, 0.8602, 0.3498, 0.8769, 0.389, 0.09603, 0.456, 0.09379, 0.4701, 0.00977, 0.3765, 0.03651, 0.8414, 0.0853, 0.8638, 0.06905, 0.869, 0.03317, 0.8302, 0.01317, 0.8087, 0.02161, 0.8139, 0.05226, 0.8278, 0.07208, 0.869, 0.03317, 0.8638, 0.06905, 0.8968, 0.1174, 0.9032, 0.03149, 0.1254, 0.02729, 0.2316, 0.01969, 0.1796, 0.0, 0.1254, 0.02729, 0.1727, 0.135, 0.2316, 0.01969, 0.8638, 0.06905, 0.8414, 0.0853, 0.8431, 0.16, 0.8968, 0.1174, 0.3888, 0.3611, 0.4231, 0.2513, 0.3781, 0.2586, 0.8431, 0.16, 0.9032, 0.2237, 0.8968, 0.1174, 0.4713, 0.3657, 0.5645, 0.2545, 0.4801, 0.2782, 0.1727, 0.135, 0.2721, 0.1652, 0.2316, 0.01969, 0.2316, 0.01969, 0.2721, 0.1652, 0.3087, 0.08747, 0.5645, 0.2545, 0.5595, 0.08983, 0.4801, 0.2782, 0.2721, 0.1652, 0.1727, 0.135, 0.2184, 0.2725, 0.8935, 0.4348, 0.9584, 0.3545, 0.876, 0.3153, 0.4801, 0.2782, 0.456, 0.09379, 0.4231, 0.2513, 0.2721, 0.1652, 0.2184, 0.2725, 0.3087, 0.2652, 0.9509, 0.2968, 0.9581, 0.2639, 0.9584, 0.2474, 0.9481, 0.2237, 0.9242, 0.2291, 0.9121, 0.2846, 0.2184, 0.2725, 0.1272, 0.2242, 0.1919, 0.3288, 0.4202, 0.6152, 0.4125, 0.5226, 0.3563, 0.5748, 0.1919, 0.3288, 0.07012, 0.2781, 0.1321, 0.3773, 0.1919, 0.3288, 0.07255, 0.2271, 0.07012, 0.2781, 0.3765, 0.03651, 0.3087, 0.1764, 0.389, 0.09603, 0.07012, 0.2781, 0.001473, 0.181, 0.06487, 0.3112, 0.07255, 0.2271, 0.09441, 0.1049, 0.001473, 0.181, 0.3087, 0.2652, 0.2184, 0.2725, 0.2783, 0.3667, 0.3033, 0.3443, 0.2184, 0.2725, 0.1919, 0.3288, 0.2659, 0.3777, 0.2783, 0.3667, 0.5595, 0.08983, 0.5733, 0.03942, 0.5363, 0.0, 0.4701, 0.00977, 0.9584, 0.3545, 0.9509, 0.2968, 0.9121, 0.2846, 0.876, 0.3153, 0.8135, 0.1151, 0.8431, 0.16, 0.8414, 0.0853, 0.8278, 0.07208, 0.3498, 0.8769, 0.2992, 0.8116, 0.3306, 0.8952, 0.3496, 0.9129, 0.7562, 0.0, 0.7768, 0.07723, 0.8139, 0.05226, 0.8087, 0.02161, 0.7768, 0.07723, 0.8135, 0.1151, 0.8278, 0.07208, 0.8139, 0.05226])
me_sphere_003.use_remesh_fix_poles = True
me_sphere_003.use_remesh_preserve_attributes = False
me_sphere_003.use_mirror_vertex_groups = False
me_sphere_003.update()

# ---- objects
ob_rock_4 = bpy.data.objects.new('rock 4', me_cube_002)
ob_rock_2 = bpy.data.objects.new('ROCK 2', me_sphere)
ob_rock_3 = bpy.data.objects.new('rock 3', me_sphere_001)
ob_rock_1 = bpy.data.objects.new('rock 1', me_sphere_003)

# ---- transforms, parenting, visibility, modifiers, constraints
ob_rock_4.location = (4.823, 0.0, 0.0)
ob_rock_4.lineart.crease_threshold = 0.0
ob_rock_2.location = (4.686, 0.0, 0.0)
ob_rock_2.lineart.crease_threshold = 0.0
_m = ob_rock_2.modifiers.new('Auto Smooth', 'NODES')
_m.node_group = ng_auto_smooth
ob_rock_3.location = (4.764, 0.0, 0.0)
ob_rock_3.lineart.crease_threshold = 0.0
ob_rock_1.location = (4.601, 0.006298, 0.001391)
ob_rock_1.lineart.crease_threshold = 0.0
_m = ob_rock_1.modifiers.new('Auto Smooth', 'NODES')
_m.node_group = ng_auto_smooth
_gi = [s.identifier for s in ng_auto_smooth.interface.items_tree if s.item_type == 'SOCKET' and s.in_out == 'INPUT']
_m[_gi[1]] = 0.2566  # Angle

# ---- collection membership
col_collection.objects.link(ob_rock_4)
col_collection.objects.link(ob_rock_2)
col_collection.objects.link(ob_rock_3)
col_collection.objects.link(ob_rock_1)

# ---- scene / render settings (as saved in the file)
scene.frame_start = 1; scene.frame_end = 250; scene.frame_set(1)
scene.render.engine = 'BLENDER_EEVEE_NEXT'
scene.cycles.use_denoising = False
scene.cycles.samples = 128
scene.cycles.sampling_pattern = 'TABULATED_SOBOL'
scene.cycles.use_adaptive_sampling = False
scene.cycles.use_light_tree = False
scene.view_settings.view_transform = 'Filmic'
bpy.context.view_layer.update()

# ---- added for rendering (the .blend has no active camera and no usable light): camera, sun
cam_auto = bpy.data.cameras.new('AutoCamera')
cam_auto.lens = 50.0
cam_auto.sensor_width = 36.0
cam_auto.clip_end = 1000.0
ob_auto_camera = bpy.data.objects.new('AutoCamera', cam_auto)
scene.collection.objects.link(ob_auto_camera)
ob_auto_camera.location = (4.9512, -0.288281, 0.195678)
ob_auto_camera.rotation_euler = (1.09748, -7.21219e-08, 0.694738)
scene.camera = ob_auto_camera
light_auto_sun = bpy.data.lights.new('AutoSun', 'SUN')
light_auto_sun.energy = 3.0
light_auto_sun.angle = 0.0523599
ob_auto_sun = bpy.data.objects.new('AutoSun', light_auto_sun)
scene.collection.objects.link(ob_auto_sun)
ob_auto_sun.rotation_euler = (0.872665, 0.174533, 0.523599)
bpy.context.view_layer.update()
